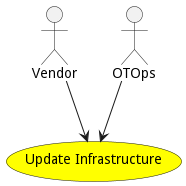

The diagram above was rendered by PlantUML. Its source (embedded in the PNG):
@startuml


usecase "Update Infrastructure" as UpdateInfrastructure #yellow

Actor "Vendor" as Vendor

Vendor --> UpdateInfrastructure

Actor "OTOps" as OTOps

OTOps --> UpdateInfrastructure











@enduml